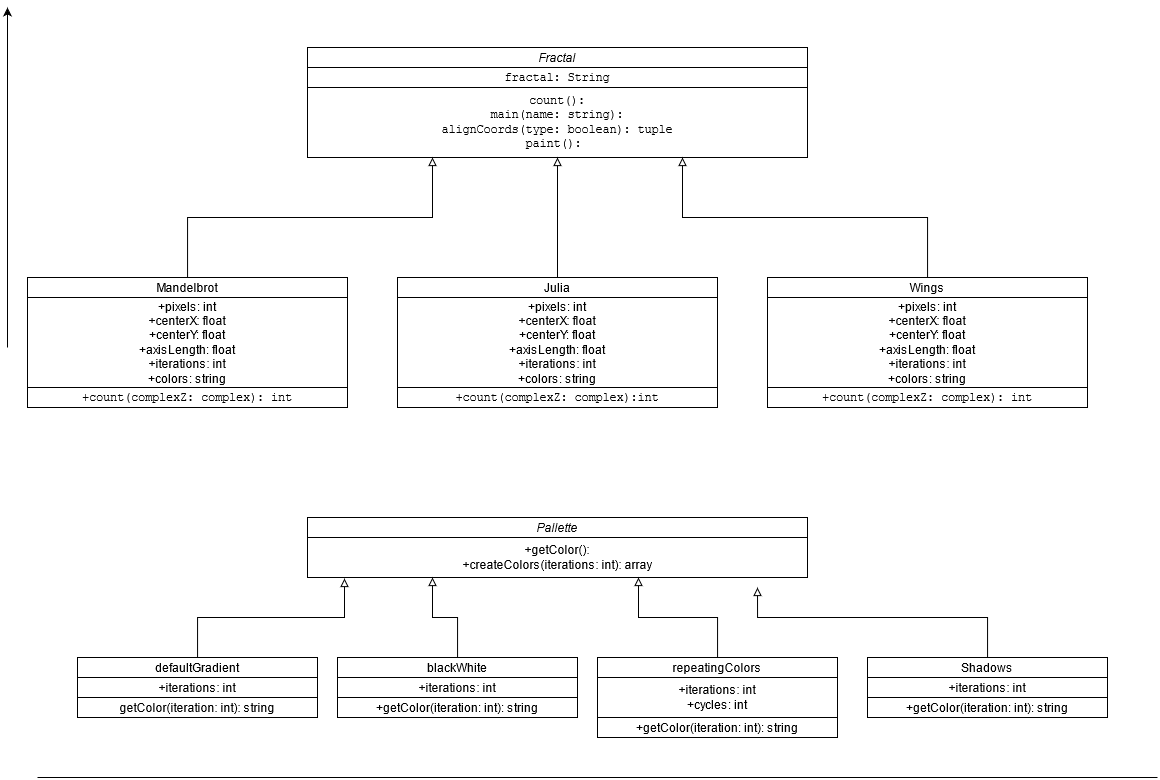

The diagram above was exported from draw.io. Its source (the exported page's mxGraphModel, read from the mxfile embedded in the PNG):
<mxGraphModel dx="1021" dy="564" grid="1" gridSize="10" guides="1" tooltips="1" connect="1" arrows="1" fold="1" page="1" pageScale="1" pageWidth="850" pageHeight="1100" math="0" shadow="0">
  <root>
    <mxCell id="0" />
    <mxCell id="1" parent="0" />
    <mxCell id="WH1kQ2pntbqYfD_TO223-4" value="" style="edgeStyle=orthogonalEdgeStyle;rounded=0;orthogonalLoop=1;jettySize=auto;html=1;" parent="1" source="WH1kQ2pntbqYfD_TO223-1" target="WH1kQ2pntbqYfD_TO223-2" edge="1">
      <mxGeometry relative="1" as="geometry" />
    </mxCell>
    <mxCell id="WH1kQ2pntbqYfD_TO223-1" value="&lt;i&gt;Fractal&lt;/i&gt;" style="rounded=0;whiteSpace=wrap;html=1;" parent="1" vertex="1">
      <mxGeometry x="310" y="50" width="500" height="20" as="geometry" />
    </mxCell>
    <mxCell id="WH1kQ2pntbqYfD_TO223-6" value="" style="edgeStyle=orthogonalEdgeStyle;rounded=0;orthogonalLoop=1;jettySize=auto;html=1;" parent="1" source="WH1kQ2pntbqYfD_TO223-2" target="WH1kQ2pntbqYfD_TO223-5" edge="1">
      <mxGeometry relative="1" as="geometry" />
    </mxCell>
    <mxCell id="WH1kQ2pntbqYfD_TO223-2" value="&lt;pre&gt;fractal: String&lt;br&gt;&lt;/pre&gt;" style="rounded=0;whiteSpace=wrap;html=1;" parent="1" vertex="1">
      <mxGeometry x="310" y="70" width="500" height="20" as="geometry" />
    </mxCell>
    <mxCell id="WH1kQ2pntbqYfD_TO223-5" value="&lt;pre&gt;&lt;br&gt;count():&lt;br&gt;main(name: string):&lt;br&gt;alignCoords(type: boolean): tuple&lt;br&gt;paint(): &lt;br&gt;&lt;br&gt;&lt;/pre&gt;" style="rounded=0;whiteSpace=wrap;html=1;" parent="1" vertex="1">
      <mxGeometry x="310" y="90" width="500" height="70" as="geometry" />
    </mxCell>
    <mxCell id="lwsfbz3Wda3A2Wr3roVQ-1" value="" style="edgeStyle=orthogonalEdgeStyle;rounded=0;orthogonalLoop=1;jettySize=auto;html=1;" edge="1" source="lwsfbz3Wda3A2Wr3roVQ-2" target="lwsfbz3Wda3A2Wr3roVQ-4" parent="1">
      <mxGeometry relative="1" as="geometry" />
    </mxCell>
    <mxCell id="lwsfbz3Wda3A2Wr3roVQ-7" style="edgeStyle=orthogonalEdgeStyle;rounded=0;orthogonalLoop=1;jettySize=auto;html=1;entryX=0.25;entryY=1;entryDx=0;entryDy=0;endArrow=block;endFill=0;" edge="1" parent="1" source="lwsfbz3Wda3A2Wr3roVQ-2" target="WH1kQ2pntbqYfD_TO223-5">
      <mxGeometry relative="1" as="geometry" />
    </mxCell>
    <mxCell id="lwsfbz3Wda3A2Wr3roVQ-2" value="Mandelbrot" style="rounded=0;whiteSpace=wrap;html=1;" vertex="1" parent="1">
      <mxGeometry x="30" y="280" width="320" height="20" as="geometry" />
    </mxCell>
    <mxCell id="lwsfbz3Wda3A2Wr3roVQ-3" value="" style="edgeStyle=orthogonalEdgeStyle;rounded=0;orthogonalLoop=1;jettySize=auto;html=1;" edge="1" source="lwsfbz3Wda3A2Wr3roVQ-4" target="lwsfbz3Wda3A2Wr3roVQ-5" parent="1">
      <mxGeometry relative="1" as="geometry" />
    </mxCell>
    <mxCell id="lwsfbz3Wda3A2Wr3roVQ-4" value="&lt;div&gt;+pixels: int&lt;/div&gt;&lt;div&gt;+centerX: float&lt;/div&gt;&lt;div&gt;+centerY: float&lt;/div&gt;&lt;div&gt;+axisLength: float&lt;/div&gt;&lt;div&gt;+iterations: int&lt;/div&gt;&lt;div&gt;+colors: string&lt;br&gt;&lt;/div&gt;" style="rounded=0;whiteSpace=wrap;html=1;" vertex="1" parent="1">
      <mxGeometry x="30" y="300" width="320" height="90" as="geometry" />
    </mxCell>
    <mxCell id="lwsfbz3Wda3A2Wr3roVQ-5" value="&lt;pre&gt;&lt;br&gt;+count(complexZ: complex): int&lt;br&gt;&lt;br&gt;&lt;/pre&gt;" style="rounded=0;whiteSpace=wrap;html=1;" vertex="1" parent="1">
      <mxGeometry x="30" y="390" width="320" height="20" as="geometry" />
    </mxCell>
    <mxCell id="lwsfbz3Wda3A2Wr3roVQ-8" value="" style="edgeStyle=orthogonalEdgeStyle;rounded=0;orthogonalLoop=1;jettySize=auto;html=1;" edge="1" source="lwsfbz3Wda3A2Wr3roVQ-9" target="lwsfbz3Wda3A2Wr3roVQ-11" parent="1">
      <mxGeometry relative="1" as="geometry" />
    </mxCell>
    <mxCell id="lwsfbz3Wda3A2Wr3roVQ-13" style="edgeStyle=orthogonalEdgeStyle;rounded=0;orthogonalLoop=1;jettySize=auto;html=1;entryX=0.5;entryY=1;entryDx=0;entryDy=0;endArrow=block;endFill=0;" edge="1" parent="1" source="lwsfbz3Wda3A2Wr3roVQ-9" target="WH1kQ2pntbqYfD_TO223-5">
      <mxGeometry relative="1" as="geometry" />
    </mxCell>
    <mxCell id="lwsfbz3Wda3A2Wr3roVQ-9" value="&lt;div&gt;Julia&lt;/div&gt;" style="rounded=0;whiteSpace=wrap;html=1;" vertex="1" parent="1">
      <mxGeometry x="400" y="280" width="320" height="20" as="geometry" />
    </mxCell>
    <mxCell id="lwsfbz3Wda3A2Wr3roVQ-10" value="" style="edgeStyle=orthogonalEdgeStyle;rounded=0;orthogonalLoop=1;jettySize=auto;html=1;" edge="1" source="lwsfbz3Wda3A2Wr3roVQ-11" target="lwsfbz3Wda3A2Wr3roVQ-12" parent="1">
      <mxGeometry relative="1" as="geometry" />
    </mxCell>
    <mxCell id="lwsfbz3Wda3A2Wr3roVQ-11" value="&lt;div&gt;+pixels: int&lt;/div&gt;&lt;div&gt;+centerX: float&lt;/div&gt;&lt;div&gt;+centerY: float&lt;/div&gt;&lt;div&gt;+axisLength: float&lt;/div&gt;&lt;div&gt;+iterations: int&lt;/div&gt;&lt;div&gt;+colors: string&lt;br&gt;&lt;/div&gt;" style="rounded=0;whiteSpace=wrap;html=1;" vertex="1" parent="1">
      <mxGeometry x="400" y="300" width="320" height="90" as="geometry" />
    </mxCell>
    <mxCell id="lwsfbz3Wda3A2Wr3roVQ-12" value="&lt;pre&gt;&lt;br&gt;+count(complexZ: complex):int&lt;br&gt;&lt;br&gt;&lt;/pre&gt;" style="rounded=0;whiteSpace=wrap;html=1;" vertex="1" parent="1">
      <mxGeometry x="400" y="390" width="320" height="20" as="geometry" />
    </mxCell>
    <mxCell id="lwsfbz3Wda3A2Wr3roVQ-14" value="" style="edgeStyle=orthogonalEdgeStyle;rounded=0;orthogonalLoop=1;jettySize=auto;html=1;" edge="1" source="lwsfbz3Wda3A2Wr3roVQ-15" target="lwsfbz3Wda3A2Wr3roVQ-17" parent="1">
      <mxGeometry relative="1" as="geometry" />
    </mxCell>
    <mxCell id="lwsfbz3Wda3A2Wr3roVQ-19" style="edgeStyle=orthogonalEdgeStyle;rounded=0;orthogonalLoop=1;jettySize=auto;html=1;entryX=0.75;entryY=1;entryDx=0;entryDy=0;endArrow=block;endFill=0;" edge="1" parent="1" source="lwsfbz3Wda3A2Wr3roVQ-15" target="WH1kQ2pntbqYfD_TO223-5">
      <mxGeometry relative="1" as="geometry" />
    </mxCell>
    <mxCell id="lwsfbz3Wda3A2Wr3roVQ-15" value="Wings" style="rounded=0;whiteSpace=wrap;html=1;" vertex="1" parent="1">
      <mxGeometry x="770" y="280" width="320" height="20" as="geometry" />
    </mxCell>
    <mxCell id="lwsfbz3Wda3A2Wr3roVQ-16" value="" style="edgeStyle=orthogonalEdgeStyle;rounded=0;orthogonalLoop=1;jettySize=auto;html=1;" edge="1" source="lwsfbz3Wda3A2Wr3roVQ-17" target="lwsfbz3Wda3A2Wr3roVQ-18" parent="1">
      <mxGeometry relative="1" as="geometry" />
    </mxCell>
    <mxCell id="lwsfbz3Wda3A2Wr3roVQ-17" value="&lt;div&gt;+pixels: int&lt;/div&gt;&lt;div&gt;+centerX: float&lt;/div&gt;&lt;div&gt;+centerY: float&lt;/div&gt;&lt;div&gt;+axisLength: float&lt;/div&gt;&lt;div&gt;+iterations: int&lt;/div&gt;&lt;div&gt;+colors: string&lt;br&gt;&lt;/div&gt;" style="rounded=0;whiteSpace=wrap;html=1;" vertex="1" parent="1">
      <mxGeometry x="770" y="300" width="320" height="90" as="geometry" />
    </mxCell>
    <mxCell id="lwsfbz3Wda3A2Wr3roVQ-18" value="&lt;pre&gt;&lt;br&gt;+count(complexZ: complex): int&lt;br&gt;&lt;br&gt;&lt;/pre&gt;" style="rounded=0;whiteSpace=wrap;html=1;" vertex="1" parent="1">
      <mxGeometry x="770" y="390" width="320" height="20" as="geometry" />
    </mxCell>
    <mxCell id="lwsfbz3Wda3A2Wr3roVQ-20" value="" style="edgeStyle=orthogonalEdgeStyle;rounded=0;orthogonalLoop=1;jettySize=auto;html=1;" edge="1" source="lwsfbz3Wda3A2Wr3roVQ-21" parent="1">
      <mxGeometry relative="1" as="geometry">
        <mxPoint x="560" y="540" as="targetPoint" />
      </mxGeometry>
    </mxCell>
    <mxCell id="lwsfbz3Wda3A2Wr3roVQ-21" value="&lt;i&gt;Pallette&lt;/i&gt;" style="rounded=0;whiteSpace=wrap;html=1;" vertex="1" parent="1">
      <mxGeometry x="310" y="520" width="500" height="20" as="geometry" />
    </mxCell>
    <mxCell id="lwsfbz3Wda3A2Wr3roVQ-24" value="&lt;div&gt;+getColor():&lt;/div&gt;&lt;div&gt;+createColors(iterations: int): array&lt;br&gt;&lt;/div&gt;" style="rounded=0;whiteSpace=wrap;html=1;" vertex="1" parent="1">
      <mxGeometry x="310" y="540" width="500" height="40" as="geometry" />
    </mxCell>
    <mxCell id="lwsfbz3Wda3A2Wr3roVQ-26" value="" style="edgeStyle=orthogonalEdgeStyle;rounded=0;orthogonalLoop=1;jettySize=auto;html=1;" edge="1" source="lwsfbz3Wda3A2Wr3roVQ-27" target="lwsfbz3Wda3A2Wr3roVQ-29" parent="1">
      <mxGeometry relative="1" as="geometry" />
    </mxCell>
    <mxCell id="lwsfbz3Wda3A2Wr3roVQ-43" style="edgeStyle=orthogonalEdgeStyle;rounded=0;orthogonalLoop=1;jettySize=auto;html=1;entryX=0.074;entryY=1.025;entryDx=0;entryDy=0;entryPerimeter=0;endArrow=block;endFill=0;" edge="1" parent="1" source="lwsfbz3Wda3A2Wr3roVQ-27" target="lwsfbz3Wda3A2Wr3roVQ-24">
      <mxGeometry relative="1" as="geometry" />
    </mxCell>
    <mxCell id="lwsfbz3Wda3A2Wr3roVQ-27" value="defaultGradient" style="rounded=0;whiteSpace=wrap;html=1;" vertex="1" parent="1">
      <mxGeometry x="80" y="660" width="240" height="20" as="geometry" />
    </mxCell>
    <mxCell id="lwsfbz3Wda3A2Wr3roVQ-28" value="" style="edgeStyle=orthogonalEdgeStyle;rounded=0;orthogonalLoop=1;jettySize=auto;html=1;" edge="1" source="lwsfbz3Wda3A2Wr3roVQ-29" target="lwsfbz3Wda3A2Wr3roVQ-30" parent="1">
      <mxGeometry relative="1" as="geometry" />
    </mxCell>
    <mxCell id="lwsfbz3Wda3A2Wr3roVQ-29" value="+iterations: int" style="rounded=0;whiteSpace=wrap;html=1;" vertex="1" parent="1">
      <mxGeometry x="80" y="680" width="240" height="20" as="geometry" />
    </mxCell>
    <mxCell id="lwsfbz3Wda3A2Wr3roVQ-30" value="getColor(iteration: int): string" style="rounded=0;whiteSpace=wrap;html=1;" vertex="1" parent="1">
      <mxGeometry x="80" y="700" width="240" height="20" as="geometry" />
    </mxCell>
    <mxCell id="lwsfbz3Wda3A2Wr3roVQ-37" value="" style="edgeStyle=orthogonalEdgeStyle;rounded=0;orthogonalLoop=1;jettySize=auto;html=1;" edge="1" source="lwsfbz3Wda3A2Wr3roVQ-38" target="lwsfbz3Wda3A2Wr3roVQ-40" parent="1">
      <mxGeometry relative="1" as="geometry" />
    </mxCell>
    <mxCell id="lwsfbz3Wda3A2Wr3roVQ-44" style="edgeStyle=orthogonalEdgeStyle;rounded=0;orthogonalLoop=1;jettySize=auto;html=1;entryX=0.25;entryY=1;entryDx=0;entryDy=0;endArrow=block;endFill=0;" edge="1" parent="1" source="lwsfbz3Wda3A2Wr3roVQ-38" target="lwsfbz3Wda3A2Wr3roVQ-24">
      <mxGeometry relative="1" as="geometry" />
    </mxCell>
    <mxCell id="lwsfbz3Wda3A2Wr3roVQ-38" value="blackWhite" style="rounded=0;whiteSpace=wrap;html=1;" vertex="1" parent="1">
      <mxGeometry x="340" y="660" width="240" height="20" as="geometry" />
    </mxCell>
    <mxCell id="lwsfbz3Wda3A2Wr3roVQ-39" value="" style="edgeStyle=orthogonalEdgeStyle;rounded=0;orthogonalLoop=1;jettySize=auto;html=1;" edge="1" source="lwsfbz3Wda3A2Wr3roVQ-40" target="lwsfbz3Wda3A2Wr3roVQ-41" parent="1">
      <mxGeometry relative="1" as="geometry" />
    </mxCell>
    <mxCell id="lwsfbz3Wda3A2Wr3roVQ-40" value="+iterations: int" style="rounded=0;whiteSpace=wrap;html=1;" vertex="1" parent="1">
      <mxGeometry x="340" y="680" width="240" height="20" as="geometry" />
    </mxCell>
    <mxCell id="lwsfbz3Wda3A2Wr3roVQ-41" value="+getColor(iteration: int): string" style="rounded=0;whiteSpace=wrap;html=1;" vertex="1" parent="1">
      <mxGeometry x="340" y="700" width="240" height="20" as="geometry" />
    </mxCell>
    <mxCell id="lwsfbz3Wda3A2Wr3roVQ-45" value="" style="edgeStyle=orthogonalEdgeStyle;rounded=0;orthogonalLoop=1;jettySize=auto;html=1;" edge="1" source="lwsfbz3Wda3A2Wr3roVQ-46" target="lwsfbz3Wda3A2Wr3roVQ-48" parent="1">
      <mxGeometry relative="1" as="geometry" />
    </mxCell>
    <mxCell id="lwsfbz3Wda3A2Wr3roVQ-50" style="edgeStyle=orthogonalEdgeStyle;rounded=0;orthogonalLoop=1;jettySize=auto;html=1;entryX=0.662;entryY=1;entryDx=0;entryDy=0;entryPerimeter=0;endArrow=block;endFill=0;" edge="1" parent="1" source="lwsfbz3Wda3A2Wr3roVQ-46" target="lwsfbz3Wda3A2Wr3roVQ-24">
      <mxGeometry relative="1" as="geometry" />
    </mxCell>
    <mxCell id="lwsfbz3Wda3A2Wr3roVQ-46" value="repeatingColors" style="rounded=0;whiteSpace=wrap;html=1;" vertex="1" parent="1">
      <mxGeometry x="600" y="660" width="240" height="20" as="geometry" />
    </mxCell>
    <mxCell id="lwsfbz3Wda3A2Wr3roVQ-47" value="" style="edgeStyle=orthogonalEdgeStyle;rounded=0;orthogonalLoop=1;jettySize=auto;html=1;" edge="1" source="lwsfbz3Wda3A2Wr3roVQ-48" target="lwsfbz3Wda3A2Wr3roVQ-49" parent="1">
      <mxGeometry relative="1" as="geometry" />
    </mxCell>
    <mxCell id="lwsfbz3Wda3A2Wr3roVQ-48" value="&lt;div&gt;+iterations: int&lt;/div&gt;+cycles: int" style="rounded=0;whiteSpace=wrap;html=1;" vertex="1" parent="1">
      <mxGeometry x="600" y="680" width="240" height="40" as="geometry" />
    </mxCell>
    <mxCell id="lwsfbz3Wda3A2Wr3roVQ-49" value="+getColor(iteration: int): string" style="rounded=0;whiteSpace=wrap;html=1;" vertex="1" parent="1">
      <mxGeometry x="600" y="720" width="240" height="20" as="geometry" />
    </mxCell>
    <mxCell id="lwsfbz3Wda3A2Wr3roVQ-51" value="" style="edgeStyle=orthogonalEdgeStyle;rounded=0;orthogonalLoop=1;jettySize=auto;html=1;" edge="1" source="lwsfbz3Wda3A2Wr3roVQ-52" target="lwsfbz3Wda3A2Wr3roVQ-54" parent="1">
      <mxGeometry relative="1" as="geometry" />
    </mxCell>
    <mxCell id="lwsfbz3Wda3A2Wr3roVQ-56" style="edgeStyle=orthogonalEdgeStyle;rounded=0;orthogonalLoop=1;jettySize=auto;html=1;endArrow=block;endFill=0;" edge="1" parent="1" source="lwsfbz3Wda3A2Wr3roVQ-52">
      <mxGeometry relative="1" as="geometry">
        <mxPoint x="760" y="590" as="targetPoint" />
        <Array as="points">
          <mxPoint x="990" y="620" />
          <mxPoint x="760" y="620" />
        </Array>
      </mxGeometry>
    </mxCell>
    <mxCell id="lwsfbz3Wda3A2Wr3roVQ-52" value="Shadows" style="rounded=0;whiteSpace=wrap;html=1;" vertex="1" parent="1">
      <mxGeometry x="870" y="660" width="240" height="20" as="geometry" />
    </mxCell>
    <mxCell id="lwsfbz3Wda3A2Wr3roVQ-53" value="" style="edgeStyle=orthogonalEdgeStyle;rounded=0;orthogonalLoop=1;jettySize=auto;html=1;" edge="1" source="lwsfbz3Wda3A2Wr3roVQ-54" target="lwsfbz3Wda3A2Wr3roVQ-55" parent="1">
      <mxGeometry relative="1" as="geometry" />
    </mxCell>
    <mxCell id="lwsfbz3Wda3A2Wr3roVQ-54" value="+iterations: int" style="rounded=0;whiteSpace=wrap;html=1;" vertex="1" parent="1">
      <mxGeometry x="870" y="680" width="240" height="20" as="geometry" />
    </mxCell>
    <mxCell id="lwsfbz3Wda3A2Wr3roVQ-55" value="+getColor(iteration: int): string" style="rounded=0;whiteSpace=wrap;html=1;" vertex="1" parent="1">
      <mxGeometry x="870" y="700" width="240" height="20" as="geometry" />
    </mxCell>
    <mxCell id="lwsfbz3Wda3A2Wr3roVQ-57" value="" style="endArrow=classic;html=1;" edge="1" parent="1">
      <mxGeometry width="50" height="50" relative="1" as="geometry">
        <mxPoint x="10" y="350" as="sourcePoint" />
        <mxPoint x="10" y="10" as="targetPoint" />
      </mxGeometry>
    </mxCell>
    <mxCell id="lwsfbz3Wda3A2Wr3roVQ-58" value="" style="endArrow=none;html=1;" edge="1" parent="1">
      <mxGeometry width="50" height="50" relative="1" as="geometry">
        <mxPoint x="40" y="780" as="sourcePoint" />
        <mxPoint x="1160" y="780" as="targetPoint" />
      </mxGeometry>
    </mxCell>
  </root>
</mxGraphModel>